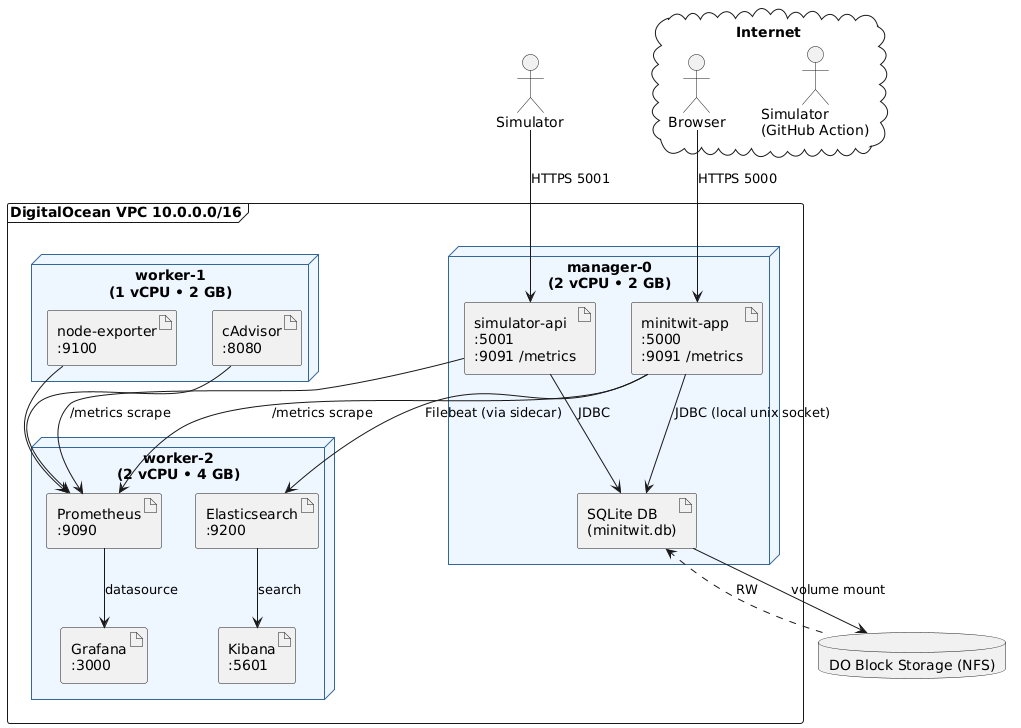

The diagram above was rendered by PlantUML. Its source (embedded in the PNG):
@startuml
'--------------------------------------------------------------------
'  Legend / stereotypes
'--------------------------------------------------------------------
skinparam componentStyle rectangle
skinparam node {
  BackgroundColor #EEF6FF
  BorderColor     #336699
}

database "DO Block Storage (NFS)" as VOL

cloud "Internet" {
  actor "Browser"
  actor "Simulator\n(GitHub Action)"
}

'--------------------------------------------------------------------
'  Swarm cluster
'--------------------------------------------------------------------
frame "DigitalOcean VPC 10.0.0.0/16" {

  node "manager-0\n(2 vCPU • 2 GB)" as MGR {
    artifact "minitwit-app\n:5000\n:9091 /metrics" as APP
    artifact "simulator-api\n:5001\n:9091 /metrics" as API
    artifact "SQLite DB\n(minitwit.db)" as DB
    DB --> VOL : volume mount
  }

  node "worker-1\n(1 vCPU • 2 GB)" as WK1 {
    artifact "node-exporter\n:9100" as NODE
    artifact "cAdvisor\n:8080"       as CADV
  }

  node "worker-2\n(2 vCPU • 4 GB)" as WK2 {
    artifact "Prometheus\n:9090" as PROM
    artifact "Grafana\n:3000"    as GRAF
    artifact "Elasticsearch\n:9200" as ES
    artifact "Kibana\n:5601"     as KIB
  }
}

'--------------------------------------------------------------------
'  Communication paths
'--------------------------------------------------------------------
Browser --> APP  : HTTPS 5000
Simulator --> API : HTTPS 5001

APP  --> DB   : JDBC (local unix socket)
API  --> DB   : JDBC
APP  --> PROM : /metrics scrape
API  --> PROM : /metrics scrape
NODE --> PROM
CADV --> PROM

VOL ..> DB : RW
PROM --> GRAF : datasource
APP  --> ES  : Filebeat (via sidecar)
ES  --> KIB  : search
@enduml